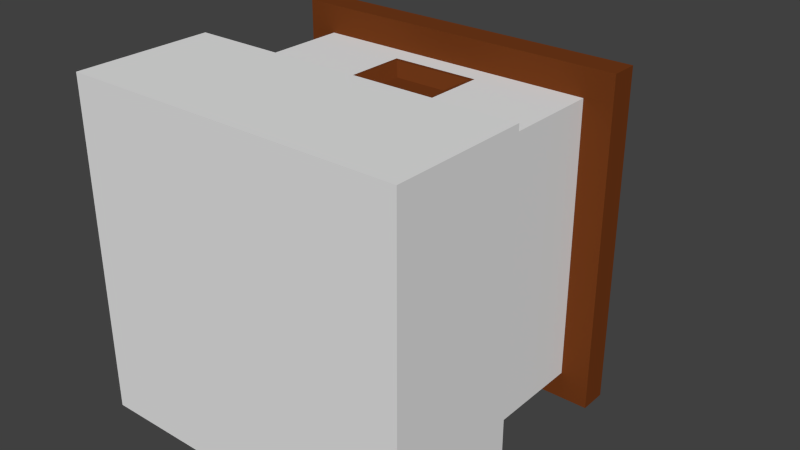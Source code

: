 # Source: HumanHouse.blend  (saved by Blender 2.72.0; exported with 4.5.12 LTS)
import bpy
from mathutils import Matrix  # noqa: F401  (used for matrix-valued properties, if any)

bpy.ops.wm.read_factory_settings(use_empty=True)
scene = bpy.context.scene
scene.name = 'Scene'

# ---- collections
col_collection_1 = bpy.data.collections.new('Collection 1'); scene.collection.children.link(col_collection_1)

# ---- materials (node trees are filled in below, after node groups)
mat_stone = bpy.data.materials.new('Stone')
mat_stone.alpha_threshold = 0.0
mat_stone.use_transparent_shadow = False
mat_stone.roughness = 0.5
mat_stone.line_color = (0.0, 0.0, 0.0, 1.0)
mat_roof = bpy.data.materials.new('Roof')
mat_roof.alpha_threshold = 0.0
mat_roof.use_transparent_shadow = False
mat_roof.diffuse_color = (0.01884, 0.01115, 0.09084, 1.0)
mat_roof.roughness = 0.5
mat_roof.specular_intensity = 0.05
mat_wood = bpy.data.materials.new('Wood')
mat_wood.alpha_threshold = 0.0
mat_wood.use_transparent_shadow = False
mat_wood.diffuse_color = (0.1679, 0.0424, 0.00993, 1.0)
mat_wood.roughness = 0.5
mat_wood.specular_intensity = 0.05
mat_chimney = bpy.data.materials.new('Chimney')
mat_chimney.alpha_threshold = 0.0
mat_chimney.use_transparent_shadow = False
mat_chimney.diffuse_color = (0.0, 0.0, 0.0, 1.0)
mat_chimney.roughness = 0.5
mat_chimney.specular_intensity = 0.0

# ---- material node trees

# ---- world
world_world = bpy.data.worlds.new('World'); scene.world = world_world
world_world.color = (0.05088, 0.05088, 0.05088)
world_world.use_sun_shadow = False
world_world.sun_shadow_jitter_overblur = 0.0
world_world.cycles.sampling_method = 'MANUAL'
world_world.cycles.sample_map_resolution = 256

# ---- meshes
me_cube = bpy.data.meshes.new('Cube')
me_cube.from_pydata([(0.41, 0.5013, -0.3819), (0.41, 0.1013, -0.3819), (-0.41, 0.1013, -0.3819), (-0.41, 0.5013, -0.3819), (0.41, 0.5013, 0.4181), (0.41, 0.1013, 0.4181), (-0.41, 0.1013, 0.4181), (-0.41, 0.5013, 0.4181), (0.492, 0.5013, -0.4619), (-0.492, 0.5013, -0.4619), (0.492, 0.5013, 0.4981), (-0.492, 0.5013, 0.4981), (0.492, 0.5813, -0.4619), (-0.492, 0.5813, -0.4619), (0.492, 0.5813, 0.4981), (-0.492, 0.5813, 0.4981), (0.246, 0.7413, -0.2219), (-0.246, 0.7413, -0.2219), (0.246, 0.7413, 0.2581), (-0.246, 0.7413, 0.2581), (0.492, 0.1013, -0.4619), (-0.492, 0.1013, -0.4619), (0.492, 0.1013, 0.4981), (-0.492, 0.1013, 0.4981), (0.492, -0.2987, -0.4619), (-0.492, -0.2987, -0.4619), (0.492, -0.2987, 0.4981), (-0.492, -0.2987, 0.4981), (0.1281, 0.4413, 0.4181), (0.1281, 0.1213, 0.4188), (-0.1281, 0.1213, 0.4188), (-0.1281, 0.4413, 0.4181), (0.1179, 0.4293, 0.4181), (0.1179, 0.1253, 0.4181), (-0.1179, 0.1253, 0.4181), (-0.1179, 0.4293, 0.4181), (0.1025, 0.4133, 0.3781), (0.1025, 0.1253, 0.3781), (-0.1025, 0.1253, 0.3781), (-0.1025, 0.4133, 0.3781), (0.123, 0.7413, -0.1019), (-0.123, 0.7413, -0.1019), (0.123, 0.7413, 0.1381), (-0.123, 0.7413, 0.1381), (0.123, 0.8213, -0.1019), (-0.123, 0.8213, -0.1019), (0.123, 0.8213, 0.1381), (-0.123, 0.8213, 0.1381), (0.1538, 0.8213, -0.1319), (-0.1537, 0.8213, -0.1319), (0.1538, 0.8213, 0.1681), (-0.1537, 0.8213, 0.1681), (0.1538, 0.9013, -0.1319), (-0.1537, 0.9013, -0.1319), (0.1538, 0.9013, 0.1681), (-0.1537, 0.9013, 0.1681), (0.09225, 0.9013, -0.07187), (-0.09225, 0.9013, -0.07187), (0.09225, 0.9013, 0.1081), (-0.09225, 0.9013, 0.1081), (0.09225, 0.8613, -0.07187), (-0.09225, 0.8613, -0.07187), (0.09225, 0.8613, 0.1081), (-0.09225, 0.8613, 0.1081)], [], [(0, 1, 2, 3), (7, 6, 30, 31), (0, 4, 5, 1), (5, 6, 23, 22), (2, 6, 7, 3), (7, 4, 10, 11), (11, 10, 14, 15), (3, 7, 11, 9), (4, 0, 8, 10), (0, 3, 9, 8), (15, 14, 18, 19), (9, 11, 15, 13), (10, 8, 12, 14), (8, 9, 13, 12), (19, 18, 42, 43), (13, 15, 19, 17), (14, 12, 16, 18), (12, 13, 17, 16), (22, 23, 27, 26), (6, 2, 21, 23), (1, 5, 22, 20), (2, 1, 20, 21), (24, 26, 27, 25), (23, 21, 25, 27), (20, 22, 26, 24), (21, 20, 24, 25), (31, 30, 34, 35), (6, 5, 29, 30), (4, 7, 31, 28), (5, 4, 28, 29), (35, 34, 38, 39), (30, 29, 33, 34), (28, 31, 35, 32), (29, 28, 32, 33), (36, 39, 38, 37), (34, 33, 37, 38), (32, 35, 39, 36), (33, 32, 36, 37), (43, 42, 46, 47), (17, 19, 43, 41), (18, 16, 40, 42), (16, 17, 41, 40), (47, 46, 50, 51), (41, 43, 47, 45), (42, 40, 44, 46), (40, 41, 45, 44), (51, 50, 54, 55), (45, 47, 51, 49), (46, 44, 48, 50), (44, 45, 49, 48), (55, 54, 58, 59), (49, 51, 55, 53), (50, 48, 52, 54), (48, 49, 53, 52), (59, 58, 62, 63), (53, 55, 59, 57), (54, 52, 56, 58), (52, 53, 57, 56), (62, 60, 61, 63), (57, 59, 63, 61), (58, 56, 60, 62), (56, 57, 61, 60)])
me_cube.polygons.foreach_set('material_index', [0, 0, 0, 0, 0, 2, 2, 2, 2, 2, 1, 2, 2, 2, 1, 1, 1, 1, 0, 0, 0, 0, 0, 0, 0, 0, 2, 0, 0, 0, 2, 2, 2, 2, 2, 2, 2, 2, 0, 1, 1, 1, 0, 0, 0, 0, 0, 0, 0, 0, 0, 0, 0, 0, 0, 0, 0, 0, 3, 0, 0, 0])
_uv = me_cube.uv_layers.new(name='UVMap')
_uv.uv.foreach_set('vector', [0.3888, 0.6665, 0.5278, 0.6665, 0.5278, 0.9444, 0.3888, 0.9444, 0.9446, 0.9444, 0.8057, 0.9444, 0.8126, 0.8489, 0.9238, 0.8489, 0.139, 0.667, 0.139, 0.9445, 0.0, 0.9445, 7.015e-08, 0.667, 0.02779, 0.6392, 0.3057, 0.6392, 0.3335, 0.667, 8.282e-08, 0.667, 0.139, 0.9445, 0.139, 0.667, 0.2779, 0.667, 0.2779, 0.9445, 0.6945, 0.02779, 0.6945, 0.3057, 0.6667, 0.3335, 0.6667, 0.0, 0.9724, 0.3335, 0.9724, 0.667, 0.9447, 0.667, 0.9447, 0.3335, 0.9722, 0.02779, 0.6945, 0.02779, 0.6667, 0.0, 1.0, 1.656e-08, 0.6945, 0.3057, 0.9722, 0.3057, 1.0, 0.3335, 0.6667, 0.3335, 0.9722, 0.3057, 0.9722, 0.02779, 1.0, 1.656e-08, 1.0, 0.3335, 8.282e-08, 0.3335, 0.0, 1.656e-08, 0.08337, 0.08337, 0.08337, 0.2501, 0.6112, 1.0, 0.6112, 0.667, 0.639, 0.667, 0.639, 1.0, 0.639, 1.0, 0.639, 0.667, 0.6667, 0.667, 0.6667, 1.0, 0.3888, 0.3335, 0.3888, 0.667, 0.3611, 0.667, 0.3611, 0.3335, 0.08337, 0.2501, 0.08337, 0.08337, 0.1251, 0.1251, 0.1251, 0.2084, 0.3335, 0.3335, 8.282e-08, 0.3335, 0.08337, 0.2501, 0.2501, 0.2501, 0.0, 1.656e-08, 0.3335, 0.0, 0.2501, 0.08337, 0.08337, 0.08337, 0.3335, 0.0, 0.3335, 0.3335, 0.2501, 0.2501, 0.2501, 0.08337, 0.6667, 0.3335, 0.6667, 0.667, 0.5278, 0.667, 0.5278, 0.3335, 0.3057, 0.6392, 0.3057, 0.3613, 0.3335, 0.3335, 0.3335, 0.667, 0.02779, 0.3613, 0.02779, 0.6392, 8.282e-08, 0.667, 0.0, 0.3335, 0.3057, 0.3613, 0.02779, 0.3613, 0.0, 0.3335, 0.3335, 0.3335, 0.3335, 6.626e-08, 0.6667, 0.0, 0.6667, 0.3335, 0.3335, 0.3335, 0.9447, 0.3335, 0.9447, 0.6665, 0.8057, 0.6665, 0.8057, 0.3335, 0.5278, 0.3335, 0.5278, 0.6665, 0.3888, 0.6665, 0.3888, 0.3335, 0.6667, 0.667, 0.6667, 0.3335, 0.8057, 0.3335, 0.8057, 0.667, 0.9238, 0.8489, 0.8126, 0.8489, 0.814, 0.8454, 0.9196, 0.8454, 0.8057, 0.9444, 0.8057, 0.6665, 0.8126, 0.7621, 0.8126, 0.8489, 0.9446, 0.6665, 0.9446, 0.9444, 0.9238, 0.8489, 0.9238, 0.7621, 0.8057, 0.6665, 0.9446, 0.6665, 0.9238, 0.7621, 0.8126, 0.7621, 0.3611, 0.4391, 0.3611, 0.5447, 0.3469, 0.5447, 0.3469, 0.4446, 0.8126, 0.8489, 0.8126, 0.7621, 0.814, 0.7655, 0.814, 0.8454, 0.9238, 0.7621, 0.9238, 0.8489, 0.9196, 0.8454, 0.9196, 0.7655, 0.8126, 0.7621, 0.9238, 0.7621, 0.9196, 0.7655, 0.814, 0.7655, 0.6112, 0.767, 0.5417, 0.767, 0.5417, 0.667, 0.6112, 0.667, 0.3613, 0.8511, 0.3613, 0.7712, 0.3752, 0.7764, 0.3752, 0.8458, 0.361, 0.5447, 0.361, 0.6246, 0.3469, 0.6194, 0.3469, 0.5499, 0.3469, 0.4391, 0.3469, 0.3335, 0.3611, 0.339, 0.3611, 0.4391, 0.7223, 0.7712, 0.7223, 0.8545, 0.6945, 0.8545, 0.6945, 0.7712, 0.2501, 0.2501, 0.08337, 0.2501, 0.1251, 0.2084, 0.2084, 0.2084, 0.08337, 0.08337, 0.2501, 0.08337, 0.2084, 0.1251, 0.1251, 0.1251, 0.2501, 0.08337, 0.2501, 0.2501, 0.2084, 0.2084, 0.2084, 0.1251, 0.7605, 0.7607, 0.7605, 0.6774, 0.7709, 0.667, 0.7709, 0.7712, 0.7779, 0.7712, 0.7779, 0.8544, 0.7501, 0.8544, 0.7501, 0.7712, 0.7501, 0.7712, 0.7501, 0.8544, 0.7223, 0.8544, 0.7223, 0.7712, 0.6945, 0.7712, 0.6945, 0.8545, 0.6667, 0.8545, 0.6667, 0.7712, 0.2779, 0.8754, 0.2779, 0.7712, 0.3057, 0.7712, 0.3057, 0.8754, 0.6772, 0.7607, 0.7605, 0.7607, 0.7709, 0.7712, 0.6667, 0.7712, 0.7605, 0.6774, 0.6772, 0.6774, 0.6667, 0.667, 0.7709, 0.667, 0.6772, 0.6774, 0.6772, 0.7607, 0.6667, 0.7712, 0.6667, 0.667, 0.2779, 0.7712, 0.2779, 0.667, 0.2988, 0.6878, 0.2988, 0.7503, 0.3613, 0.7712, 0.3613, 0.8752, 0.3335, 0.8752, 0.3335, 0.7712, 0.3335, 0.7712, 0.3335, 0.8752, 0.3057, 0.8752, 0.3057, 0.7712, 0.7709, 0.7712, 0.7709, 0.667, 0.7987, 0.667, 0.7987, 0.7712, 0.7848, 0.8337, 0.7848, 0.7712, 0.7987, 0.7712, 0.7987, 0.8337, 0.3821, 0.7712, 0.2779, 0.7712, 0.2988, 0.7503, 0.3613, 0.7503, 0.2779, 0.667, 0.3821, 0.667, 0.3613, 0.6878, 0.2988, 0.6878, 0.3821, 0.667, 0.3821, 0.7712, 0.3613, 0.7503, 0.3613, 0.6878, 0.6042, 0.767, 0.6042, 0.8295, 0.5417, 0.8295, 0.5417, 0.767, 0.5834, 0.8295, 0.5834, 0.892, 0.5695, 0.892, 0.5695, 0.8295, 0.5556, 0.892, 0.5556, 0.8295, 0.5695, 0.8295, 0.5695, 0.892, 0.5556, 0.8295, 0.5556, 0.892, 0.5417, 0.892, 0.5417, 0.8295])
me_cube.materials.append(mat_stone)
me_cube.materials.append(mat_roof)
me_cube.materials.append(mat_wood)
me_cube.materials.append(mat_chimney)
me_cube.use_remesh_preserve_volume = False
me_cube.use_remesh_preserve_attributes = False
me_cube.use_mirror_vertex_groups = False
me_cube.update()

# ---- objects
ob_cube = bpy.data.objects.new('Cube', me_cube)

# ---- transforms, parenting, visibility, modifiers, constraints
ob_cube.location = (0.0, 0.0, 0.0)
ob_cube.lock_rotations_4d = False
ob_cube.empty_display_type = 'ARROWS'
ob_cube.lineart.crease_threshold = 0.0

# ---- collection membership
col_collection_1.objects.link(ob_cube)

# ---- scene / render settings (as saved in the file)
scene.frame_start = 1; scene.frame_end = 250; scene.frame_set(1)
scene.render.engine = 'BLENDER_EEVEE_NEXT'
scene.render.resolution_percentage = 50
scene.render.dither_intensity = 0.0
scene.cycles.use_denoising = False
scene.cycles.samples = 10
scene.cycles.sampling_pattern = 'TABULATED_SOBOL'
scene.cycles.light_sampling_threshold = 0.0
scene.cycles.use_adaptive_sampling = False
scene.cycles.use_light_tree = False
scene.cycles.blur_glossy = 0.0
scene.cycles.pixel_filter_type = 'GAUSSIAN'
scene.cycles.sample_clamp_indirect = 0.0
scene.view_settings.view_transform = 'Standard'
bpy.context.view_layer.update()

# ---- added for rendering (the .blend has no active camera and no usable light): camera, sun
cam_auto = bpy.data.cameras.new('AutoCamera')
cam_auto.lens = 50.0
cam_auto.sensor_width = 36.0
cam_auto.clip_end = 1000.0
ob_auto_camera = bpy.data.objects.new('AutoCamera', cam_auto)
scene.collection.objects.link(ob_auto_camera)
ob_auto_camera.location = (1.68834, -1.7247, 1.3688)
ob_auto_camera.rotation_euler = (1.09748, -7.21219e-08, 0.694738)
scene.camera = ob_auto_camera
light_auto_sun = bpy.data.lights.new('AutoSun', 'SUN')
light_auto_sun.energy = 3.0
light_auto_sun.angle = 0.0523599
ob_auto_sun = bpy.data.objects.new('AutoSun', light_auto_sun)
scene.collection.objects.link(ob_auto_sun)
ob_auto_sun.rotation_euler = (0.872665, 0.174533, 0.523599)
bpy.context.view_layer.update()
